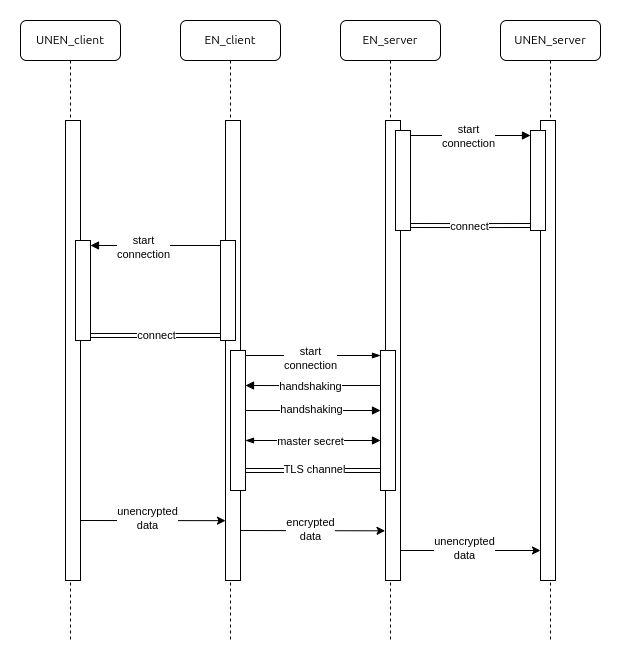

The diagram above was exported from draw.io. Its source (the exported page's mxGraphModel, read from the mxfile embedded in the PNG):
<mxGraphModel dx="1035" dy="520" grid="1" gridSize="10" guides="1" tooltips="1" connect="1" arrows="1" fold="1" page="1" pageScale="1" pageWidth="1100" pageHeight="850" background="none" math="0" shadow="0">
  <root>
    <mxCell id="0" />
    <mxCell id="1" parent="0" />
    <mxCell id="7baba1c4bc27f4b0-2" value="EN_server" style="shape=umlLifeline;perimeter=lifelinePerimeter;whiteSpace=wrap;html=1;container=1;collapsible=0;recursiveResize=0;outlineConnect=0;rounded=1;shadow=0;comic=0;labelBackgroundColor=none;strokeWidth=1;fontFamily=Verdana;fontSize=12;align=center;" parent="1" vertex="1">
      <mxGeometry x="470" y="60" width="100" height="620" as="geometry" />
    </mxCell>
    <mxCell id="B8mctT3-a494oCQ7GknP-1" value="" style="html=1;points=[];perimeter=orthogonalPerimeter;rounded=0;shadow=0;comic=0;labelBackgroundColor=none;strokeWidth=1;fontFamily=Verdana;fontSize=12;align=center;" vertex="1" parent="7baba1c4bc27f4b0-2">
      <mxGeometry x="45" y="100" width="15" height="460" as="geometry" />
    </mxCell>
    <mxCell id="B8mctT3-a494oCQ7GknP-4" value="" style="html=1;points=[[0,0,0,0,5],[0,1,0,0,-5],[1,0,0,0,5],[1,1,0,0,-5]];perimeter=orthogonalPerimeter;outlineConnect=0;targetShapes=umlLifeline;portConstraint=eastwest;newEdgeStyle={&quot;curved&quot;:0,&quot;rounded&quot;:0};" vertex="1" parent="7baba1c4bc27f4b0-2">
      <mxGeometry x="55" y="110" width="15" height="100" as="geometry" />
    </mxCell>
    <mxCell id="B8mctT3-a494oCQ7GknP-31" value="" style="html=1;points=[[0,0,0,0,5],[0,1,0,0,-5],[1,0,0,0,5],[1,1,0,0,-5]];perimeter=orthogonalPerimeter;outlineConnect=0;targetShapes=umlLifeline;portConstraint=eastwest;newEdgeStyle={&quot;curved&quot;:0,&quot;rounded&quot;:0};" vertex="1" parent="7baba1c4bc27f4b0-2">
      <mxGeometry x="40" y="330" width="15" height="140" as="geometry" />
    </mxCell>
    <mxCell id="B8mctT3-a494oCQ7GknP-42" value="" style="html=1;verticalAlign=bottom;endArrow=block;curved=0;rounded=0;startArrow=blockThin;startFill=1;" edge="1" parent="7baba1c4bc27f4b0-2">
      <mxGeometry x="0.1111" y="10" width="80" relative="1" as="geometry">
        <mxPoint x="-95" y="420" as="sourcePoint" />
        <mxPoint x="40" y="420" as="targetPoint" />
        <mxPoint as="offset" />
      </mxGeometry>
    </mxCell>
    <mxCell id="B8mctT3-a494oCQ7GknP-43" value="master secret" style="edgeLabel;html=1;align=center;verticalAlign=middle;resizable=0;points=[];" vertex="1" connectable="0" parent="B8mctT3-a494oCQ7GknP-42">
      <mxGeometry x="0.1051" relative="1" as="geometry">
        <mxPoint x="-10" as="offset" />
      </mxGeometry>
    </mxCell>
    <mxCell id="7baba1c4bc27f4b0-3" value="EN_client" style="shape=umlLifeline;perimeter=lifelinePerimeter;whiteSpace=wrap;html=1;container=1;collapsible=0;recursiveResize=0;outlineConnect=0;rounded=1;shadow=0;comic=0;labelBackgroundColor=none;strokeWidth=1;fontFamily=Verdana;fontSize=12;align=center;" parent="1" vertex="1">
      <mxGeometry x="310" y="60" width="100" height="620" as="geometry" />
    </mxCell>
    <mxCell id="B8mctT3-a494oCQ7GknP-2" value="" style="html=1;points=[];perimeter=orthogonalPerimeter;rounded=0;shadow=0;comic=0;labelBackgroundColor=none;strokeWidth=1;fontFamily=Verdana;fontSize=12;align=center;" vertex="1" parent="7baba1c4bc27f4b0-3">
      <mxGeometry x="45" y="100" width="15" height="460" as="geometry" />
    </mxCell>
    <mxCell id="B8mctT3-a494oCQ7GknP-24" value="" style="html=1;points=[[0,0,0,0,5],[0,1,0,0,-5],[1,0,0,0,5],[1,1,0,0,-5]];perimeter=orthogonalPerimeter;outlineConnect=0;targetShapes=umlLifeline;portConstraint=eastwest;newEdgeStyle={&quot;curved&quot;:0,&quot;rounded&quot;:0};" vertex="1" parent="7baba1c4bc27f4b0-3">
      <mxGeometry x="40" y="220" width="15" height="100" as="geometry" />
    </mxCell>
    <mxCell id="B8mctT3-a494oCQ7GknP-30" value="" style="html=1;points=[[0,0,0,0,5],[0,1,0,0,-5],[1,0,0,0,5],[1,1,0,0,-5]];perimeter=orthogonalPerimeter;outlineConnect=0;targetShapes=umlLifeline;portConstraint=eastwest;newEdgeStyle={&quot;curved&quot;:0,&quot;rounded&quot;:0};" vertex="1" parent="7baba1c4bc27f4b0-3">
      <mxGeometry x="50" y="330" width="15" height="140" as="geometry" />
    </mxCell>
    <mxCell id="B8mctT3-a494oCQ7GknP-40" value="" style="html=1;verticalAlign=bottom;endArrow=block;curved=0;rounded=0;" edge="1" parent="7baba1c4bc27f4b0-3">
      <mxGeometry width="80" relative="1" as="geometry">
        <mxPoint x="65" y="390" as="sourcePoint" />
        <mxPoint x="200" y="390" as="targetPoint" />
      </mxGeometry>
    </mxCell>
    <mxCell id="B8mctT3-a494oCQ7GknP-41" value="handshaking" style="edgeLabel;html=1;align=center;verticalAlign=middle;resizable=0;points=[];" vertex="1" connectable="0" parent="B8mctT3-a494oCQ7GknP-40">
      <mxGeometry x="-0.082" y="2" relative="1" as="geometry">
        <mxPoint x="3" as="offset" />
      </mxGeometry>
    </mxCell>
    <mxCell id="B8mctT3-a494oCQ7GknP-36" value="&lt;div style=&quot;text-align: left;&quot;&gt;&lt;br&gt;&lt;/div&gt;" style="html=1;verticalAlign=bottom;endArrow=block;curved=1;rounded=0;edgeStyle=orthogonalEdgeStyle;" edge="1" parent="7baba1c4bc27f4b0-3">
      <mxGeometry width="80" relative="1" as="geometry">
        <mxPoint x="200" y="364.9975438596491" as="sourcePoint" />
        <mxPoint x="65" y="364.9975438596491" as="targetPoint" />
        <Array as="points">
          <mxPoint x="110" y="364.98" />
          <mxPoint x="110" y="364.98" />
        </Array>
      </mxGeometry>
    </mxCell>
    <mxCell id="B8mctT3-a494oCQ7GknP-37" value="handshaking" style="edgeLabel;html=1;align=center;verticalAlign=middle;resizable=0;points=[];" vertex="1" connectable="0" parent="B8mctT3-a494oCQ7GknP-36">
      <mxGeometry x="0.2988" y="3" relative="1" as="geometry">
        <mxPoint x="18" y="-3" as="offset" />
      </mxGeometry>
    </mxCell>
    <mxCell id="B8mctT3-a494oCQ7GknP-49" value="" style="edgeStyle=none;orthogonalLoop=1;jettySize=auto;html=1;rounded=0;entryX=-0.019;entryY=0.696;entryDx=0;entryDy=0;entryPerimeter=0;" edge="1" parent="7baba1c4bc27f4b0-3">
      <mxGeometry width="100" relative="1" as="geometry">
        <mxPoint x="-99.72" y="500" as="sourcePoint" />
        <mxPoint x="44.995000000000005" y="500.15999999999997" as="targetPoint" />
        <Array as="points" />
      </mxGeometry>
    </mxCell>
    <mxCell id="B8mctT3-a494oCQ7GknP-51" value="unencrypted&lt;div&gt;data&lt;/div&gt;" style="edgeLabel;html=1;align=center;verticalAlign=middle;resizable=0;points=[];" vertex="1" connectable="0" parent="B8mctT3-a494oCQ7GknP-49">
      <mxGeometry x="-0.0964" y="3" relative="1" as="geometry">
        <mxPoint as="offset" />
      </mxGeometry>
    </mxCell>
    <mxCell id="7baba1c4bc27f4b0-4" value="UNEN_client" style="shape=umlLifeline;perimeter=lifelinePerimeter;whiteSpace=wrap;html=1;container=1;collapsible=0;recursiveResize=0;outlineConnect=0;rounded=1;shadow=0;comic=0;labelBackgroundColor=none;strokeWidth=1;fontFamily=Verdana;fontSize=12;align=center;" parent="1" vertex="1">
      <mxGeometry x="150" y="60" width="100" height="620" as="geometry" />
    </mxCell>
    <mxCell id="B8mctT3-a494oCQ7GknP-3" value="" style="html=1;points=[];perimeter=orthogonalPerimeter;rounded=0;shadow=0;comic=0;labelBackgroundColor=none;strokeWidth=1;fontFamily=Verdana;fontSize=12;align=center;" vertex="1" parent="7baba1c4bc27f4b0-4">
      <mxGeometry x="45" y="100" width="15" height="460" as="geometry" />
    </mxCell>
    <mxCell id="B8mctT3-a494oCQ7GknP-25" value="" style="html=1;points=[[0,0,0,0,5],[0,1,0,0,-5],[1,0,0,0,5],[1,1,0,0,-5]];perimeter=orthogonalPerimeter;outlineConnect=0;targetShapes=umlLifeline;portConstraint=eastwest;newEdgeStyle={&quot;curved&quot;:0,&quot;rounded&quot;:0};" vertex="1" parent="7baba1c4bc27f4b0-4">
      <mxGeometry x="55" y="220" width="15" height="100" as="geometry" />
    </mxCell>
    <mxCell id="7baba1c4bc27f4b0-8" value="UNEN_server" style="shape=umlLifeline;perimeter=lifelinePerimeter;whiteSpace=wrap;html=1;container=1;collapsible=0;recursiveResize=0;outlineConnect=0;rounded=1;shadow=0;comic=0;labelBackgroundColor=none;strokeWidth=1;fontFamily=Verdana;fontSize=12;align=center;" parent="1" vertex="1">
      <mxGeometry x="630" y="60" width="100" height="620" as="geometry" />
    </mxCell>
    <mxCell id="7baba1c4bc27f4b0-9" value="" style="html=1;points=[];perimeter=orthogonalPerimeter;rounded=0;shadow=0;comic=0;labelBackgroundColor=none;strokeWidth=1;fontFamily=Verdana;fontSize=12;align=center;" parent="7baba1c4bc27f4b0-8" vertex="1">
      <mxGeometry x="40" y="100" width="15" height="460" as="geometry" />
    </mxCell>
    <mxCell id="B8mctT3-a494oCQ7GknP-6" value="" style="html=1;points=[[0,0,0,0,5],[0,1,0,0,-5],[1,0,0,0,5],[1,1,0,0,-5]];perimeter=orthogonalPerimeter;outlineConnect=0;targetShapes=umlLifeline;portConstraint=eastwest;newEdgeStyle={&quot;curved&quot;:0,&quot;rounded&quot;:0};" vertex="1" parent="7baba1c4bc27f4b0-8">
      <mxGeometry x="30" y="110" width="15" height="100" as="geometry" />
    </mxCell>
    <mxCell id="B8mctT3-a494oCQ7GknP-53" value="" style="edgeStyle=none;orthogonalLoop=1;jettySize=auto;html=1;rounded=0;" edge="1" parent="7baba1c4bc27f4b0-8">
      <mxGeometry width="100" relative="1" as="geometry">
        <mxPoint x="-99.72000000000003" y="530" as="sourcePoint" />
        <mxPoint x="40" y="530" as="targetPoint" />
        <Array as="points" />
      </mxGeometry>
    </mxCell>
    <mxCell id="B8mctT3-a494oCQ7GknP-54" value="unencrypted&lt;div&gt;data&lt;/div&gt;" style="edgeLabel;html=1;align=center;verticalAlign=middle;resizable=0;points=[];" vertex="1" connectable="0" parent="B8mctT3-a494oCQ7GknP-53">
      <mxGeometry x="-0.0964" y="3" relative="1" as="geometry">
        <mxPoint as="offset" />
      </mxGeometry>
    </mxCell>
    <mxCell id="B8mctT3-a494oCQ7GknP-7" style="edgeStyle=orthogonalEdgeStyle;rounded=0;orthogonalLoop=1;jettySize=auto;html=1;curved=0;exitX=1;exitY=0;exitDx=0;exitDy=5;exitPerimeter=0;entryX=0;entryY=0;entryDx=0;entryDy=5;entryPerimeter=0;endArrow=block;endFill=1;" edge="1" parent="1" source="B8mctT3-a494oCQ7GknP-4" target="B8mctT3-a494oCQ7GknP-6">
      <mxGeometry relative="1" as="geometry" />
    </mxCell>
    <mxCell id="B8mctT3-a494oCQ7GknP-8" value="start&lt;div&gt;connection&lt;/div&gt;" style="edgeLabel;html=1;align=center;verticalAlign=middle;resizable=0;points=[];" vertex="1" connectable="0" parent="B8mctT3-a494oCQ7GknP-7">
      <mxGeometry x="-0.0444" relative="1" as="geometry">
        <mxPoint as="offset" />
      </mxGeometry>
    </mxCell>
    <mxCell id="B8mctT3-a494oCQ7GknP-11" style="edgeStyle=orthogonalEdgeStyle;rounded=0;orthogonalLoop=1;jettySize=auto;html=1;curved=0;exitX=0;exitY=1;exitDx=0;exitDy=-5;exitPerimeter=0;entryX=1;entryY=1;entryDx=0;entryDy=-5;entryPerimeter=0;shadow=0;flowAnimation=0;endArrow=oval;endFill=1;shape=link;" edge="1" parent="1" source="B8mctT3-a494oCQ7GknP-6" target="B8mctT3-a494oCQ7GknP-4">
      <mxGeometry relative="1" as="geometry">
        <Array as="points">
          <mxPoint x="600" y="265" />
          <mxPoint x="600" y="265" />
        </Array>
      </mxGeometry>
    </mxCell>
    <mxCell id="B8mctT3-a494oCQ7GknP-22" value="connect" style="edgeLabel;html=1;align=center;verticalAlign=middle;resizable=0;points=[];" vertex="1" connectable="0" parent="B8mctT3-a494oCQ7GknP-11">
      <mxGeometry x="0.0233" relative="1" as="geometry">
        <mxPoint as="offset" />
      </mxGeometry>
    </mxCell>
    <mxCell id="B8mctT3-a494oCQ7GknP-26" style="edgeStyle=orthogonalEdgeStyle;rounded=0;orthogonalLoop=1;jettySize=auto;html=1;curved=0;exitX=0;exitY=0;exitDx=0;exitDy=5;exitPerimeter=0;entryX=1;entryY=0;entryDx=0;entryDy=5;entryPerimeter=0;endArrow=block;endFill=1;" edge="1" parent="1" source="B8mctT3-a494oCQ7GknP-24" target="B8mctT3-a494oCQ7GknP-25">
      <mxGeometry relative="1" as="geometry" />
    </mxCell>
    <mxCell id="B8mctT3-a494oCQ7GknP-27" value="start&lt;div&gt;connection&lt;/div&gt;" style="edgeLabel;html=1;align=center;verticalAlign=middle;resizable=0;points=[];" vertex="1" connectable="0" parent="B8mctT3-a494oCQ7GknP-26">
      <mxGeometry x="0.2" y="1" relative="1" as="geometry">
        <mxPoint as="offset" />
      </mxGeometry>
    </mxCell>
    <mxCell id="B8mctT3-a494oCQ7GknP-28" style="edgeStyle=orthogonalEdgeStyle;rounded=0;orthogonalLoop=1;jettySize=auto;html=1;curved=0;exitX=1;exitY=1;exitDx=0;exitDy=-5;exitPerimeter=0;entryX=0;entryY=1;entryDx=0;entryDy=-5;entryPerimeter=0;shape=link;" edge="1" parent="1" source="B8mctT3-a494oCQ7GknP-25" target="B8mctT3-a494oCQ7GknP-24">
      <mxGeometry relative="1" as="geometry" />
    </mxCell>
    <mxCell id="B8mctT3-a494oCQ7GknP-29" value="connect" style="edgeLabel;html=1;align=center;verticalAlign=middle;resizable=0;points=[];" vertex="1" connectable="0" parent="B8mctT3-a494oCQ7GknP-28">
      <mxGeometry x="0.007" y="1" relative="1" as="geometry">
        <mxPoint as="offset" />
      </mxGeometry>
    </mxCell>
    <mxCell id="B8mctT3-a494oCQ7GknP-32" style="edgeStyle=orthogonalEdgeStyle;rounded=0;orthogonalLoop=1;jettySize=auto;html=1;curved=0;exitX=1;exitY=0;exitDx=0;exitDy=5;exitPerimeter=0;entryX=0;entryY=0;entryDx=0;entryDy=5;entryPerimeter=0;endArrow=blockThin;endFill=1;" edge="1" parent="1" source="B8mctT3-a494oCQ7GknP-30" target="B8mctT3-a494oCQ7GknP-31">
      <mxGeometry relative="1" as="geometry" />
    </mxCell>
    <mxCell id="B8mctT3-a494oCQ7GknP-33" value="start&lt;div&gt;connection&lt;/div&gt;" style="edgeLabel;html=1;align=center;verticalAlign=middle;resizable=0;points=[];" vertex="1" connectable="0" parent="B8mctT3-a494oCQ7GknP-32">
      <mxGeometry x="0.0593" y="-2" relative="1" as="geometry">
        <mxPoint x="-7" as="offset" />
      </mxGeometry>
    </mxCell>
    <mxCell id="B8mctT3-a494oCQ7GknP-44" value="" style="endArrow=open;html=1;startArrow=diamondThin;startFill=1;edgeStyle=orthogonalEdgeStyle;align=left;verticalAlign=bottom;rounded=0;shape=link;" edge="1" parent="1">
      <mxGeometry x="-1" y="3" relative="1" as="geometry">
        <mxPoint x="375" y="510" as="sourcePoint" />
        <mxPoint x="510" y="510" as="targetPoint" />
      </mxGeometry>
    </mxCell>
    <mxCell id="B8mctT3-a494oCQ7GknP-45" value="TLS channel" style="edgeLabel;html=1;align=center;verticalAlign=middle;resizable=0;points=[];" vertex="1" connectable="0" parent="B8mctT3-a494oCQ7GknP-44">
      <mxGeometry x="0.0064" y="2" relative="1" as="geometry">
        <mxPoint as="offset" />
      </mxGeometry>
    </mxCell>
    <mxCell id="B8mctT3-a494oCQ7GknP-50" value="" style="edgeStyle=none;orthogonalLoop=1;jettySize=auto;html=1;rounded=0;entryX=-0.029;entryY=0.892;entryDx=0;entryDy=0;entryPerimeter=0;" edge="1" parent="1" target="B8mctT3-a494oCQ7GknP-1">
      <mxGeometry width="100" relative="1" as="geometry">
        <mxPoint x="370" y="570" as="sourcePoint" />
        <mxPoint x="510" y="570" as="targetPoint" />
        <Array as="points" />
      </mxGeometry>
    </mxCell>
    <mxCell id="B8mctT3-a494oCQ7GknP-52" value="encrypted&lt;div&gt;data&lt;/div&gt;" style="edgeLabel;html=1;align=center;verticalAlign=middle;resizable=0;points=[];" vertex="1" connectable="0" parent="B8mctT3-a494oCQ7GknP-50">
      <mxGeometry x="-0.0363" y="2" relative="1" as="geometry">
        <mxPoint as="offset" />
      </mxGeometry>
    </mxCell>
  </root>
</mxGraphModel>